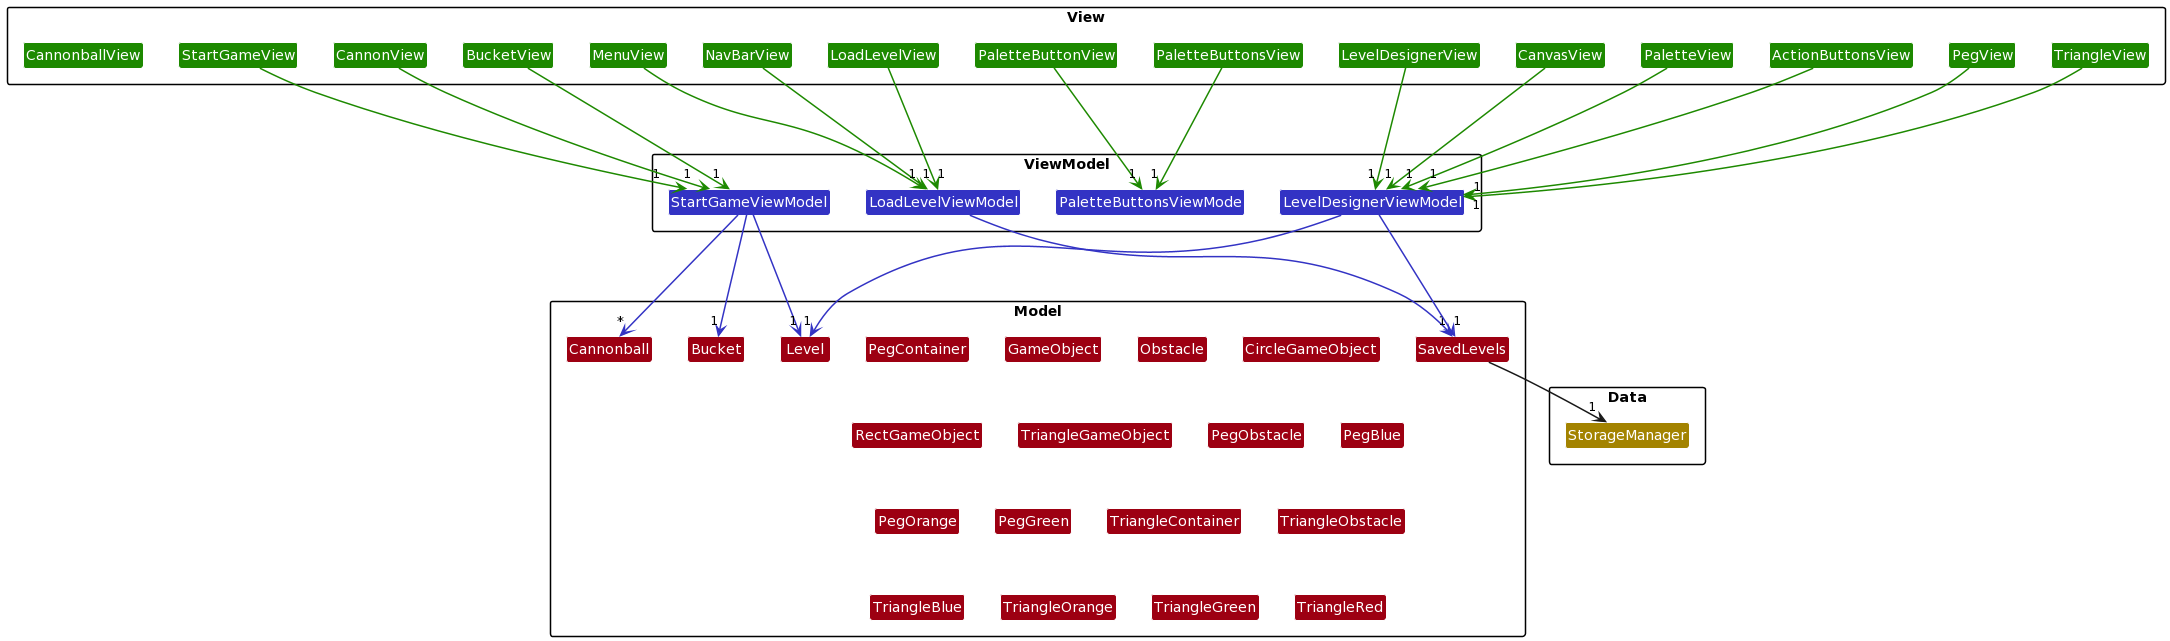

The diagram above was rendered by PlantUML. Its source (embedded in the PNG):
@startuml
!define UI_COLOR #1D8900
!define UI_COLOR_T1 #83E769
!define UI_COLOR_T2 #3FC71B
!define UI_COLOR_T3 #166800
!define UI_COLOR_T4 #0E4100

!define LOGIC_COLOR #3333C4
!define LOGIC_COLOR_T1 #C8C8FA
!define LOGIC_COLOR_T2 #6A6ADC
!define LOGIC_COLOR_T3 #1616B0
!define LOGIC_COLOR_T4 #101086

!define MODEL_COLOR #9D0012
!define MODEL_COLOR_T1 #F97181
!define MODEL_COLOR_T2 #E41F36
!define MODEL_COLOR_T3 #7B000E
!define MODEL_COLOR_T4 #51000A

!define STORAGE_COLOR #A38300
!define STORAGE_COLOR_T1 #FFE374
!define STORAGE_COLOR_T2 #EDC520
!define STORAGE_COLOR_T3 #806600
!define STORAGE_COLOR_T2 #544400

!define USER_COLOR #000000

skinparam BackgroundColor #FFFFFFF

skinparam Shadowing false

skinparam Class {
    FontColor #FFFFFF
    BorderThickness 1
    BorderColor #FFFFFF
    StereotypeFontColor #FFFFFF
    FontName Arial
}

skinparam Actor {
    BorderColor USER_COLOR
    Color USER_COLOR
    FontName Arial
}

skinparam Sequence {
    MessageAlign center
    BoxFontSize 15
    BoxPadding 0
    BoxFontColor #FFFFFF
    FontName Arial
}

skinparam Participant {
    FontColor #FFFFFFF
    Padding 20
}

skinparam MinClassWidth 50
skinparam ParticipantPadding 10
skinparam Shadowing false
skinparam DefaultTextAlignment center
skinparam packageStyle Rectangle

hide footbox
hide members
hide circle




skinparam arrowThickness 1.5

package Data {
Class StorageManager STORAGE_COLOR
}

package Model {
Class SavedLevels MODEL_COLOR
Class Level MODEL_COLOR
Class PegContainer MODEL_COLOR
Class GameObject MODEL_COLOR
Class Obstacle MODEL_COLOR
Class CircleGameObject MODEL_COLOR
Class RectGameObject MODEL_COLOR
Class TriangleGameObject MODEL_COLOR
Class PegObstacle MODEL_COLOR
Class PegBlue MODEL_COLOR
Class PegOrange MODEL_COLOR
Class PegGreen MODEL_COLOR
Class TriangleContainer MODEL_COLOR
Class TriangleObstacle MODEL_COLOR
Class TriangleBlue MODEL_COLOR
Class TriangleOrange MODEL_COLOR
Class TriangleGreen MODEL_COLOR
Class TriangleRed MODEL_COLOR
Class Cannonball MODEL_COLOR
Class Bucket MODEL_COLOR
}

package ViewModel {
Class StartGameViewModel LOGIC_COLOR
Class LoadLevelViewModel LOGIC_COLOR
Class LevelDesignerViewModel LOGIC_COLOR
Class PaletteButtonsViewMode LOGIC_COLOR
}


package View {
Class MenuView UI_COLOR

Class StartGameView UI_COLOR
Class NavBarView UI_COLOR

Class LoadLevelView UI_COLOR

Class LevelDesignerView UI_COLOR
Class CanvasView UI_COLOR
Class PaletteView UI_COLOR
Class PaletteButtonsView UI_COLOR
Class PaletteButtonView UI_COLOR
Class ActionButtonsView UI_COLOR
Class PegView UI_COLOR

Class TriangleView UI_COLOR
Class BucketView UI_COLOR
Class CannonballView UI_COLOR
Class CannonView UI_COLOR
}

SavedLevels -down-> "1" StorageManager


StartGameViewModel -down-> "1" Level LOGIC_COLOR
StartGameViewModel -down-> "*" Cannonball LOGIC_COLOR
StartGameViewModel -down-> "1" Bucket LOGIC_COLOR
LoadLevelViewModel -down-> "1" SavedLevels LOGIC_COLOR
LevelDesignerViewModel -down-> "1" SavedLevels LOGIC_COLOR
LevelDesignerViewModel -down--> "1" Level LOGIC_COLOR

StartGameView --> "1" StartGameViewModel UI_COLOR
BucketView -> "1" StartGameViewModel UI_COLOR
CannonView -> "1" StartGameViewModel UI_COLOR
NavBarView ---> "1" LoadLevelViewModel UI_COLOR
MenuView ---> "1" LoadLevelViewModel UI_COLOR
LoadLevelView --> "1" LoadLevelViewModel UI_COLOR
LevelDesignerView --> "1" LevelDesignerViewModel UI_COLOR
CanvasView --> "1" LevelDesignerViewModel UI_COLOR
PaletteView ---> "1" LevelDesignerViewModel UI_COLOR
PaletteButtonsView ---> "1" PaletteButtonsViewMode UI_COLOR
PaletteButtonView ---> "1" PaletteButtonsViewMode UI_COLOR
ActionButtonsView --> "1" LevelDesignerViewModel UI_COLOR
PegView --> "1" LevelDesignerViewModel UI_COLOR
TriangleView --> "1" LevelDesignerViewModel UI_COLOR
@enduml